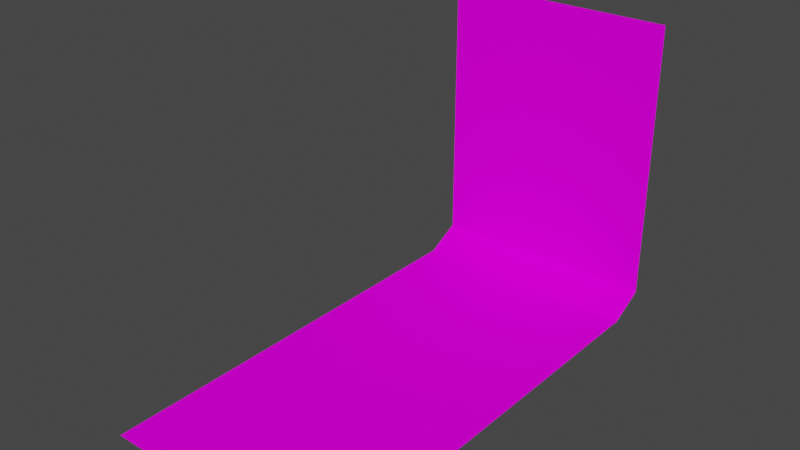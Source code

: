 # Source: stage_0.blend  (saved by Blender 4.2.66; exported with 4.5.12 LTS)
import bpy
from mathutils import Matrix  # noqa: F401  (used for matrix-valued properties, if any)

bpy.ops.wm.read_factory_settings(use_empty=True)
scene = bpy.context.scene
scene.name = 'Scene'

# ---- collections
col_collection = bpy.data.collections.new('Collection'); scene.collection.children.link(col_collection)

# ---- images (referenced by path relative to the original .blend; pixels are not part of the script)
import os
ASSET_DIR = os.environ.get("B2B_ASSET_DIR", "")  # directory of the original .blend (textures are referenced by path, not embedded)
HERE = os.path.dirname(os.path.abspath(__file__))  # packed textures are extracted next to this script under _unpacked/

def load_image(name, relpath, width, height, colorspace="sRGB"):
    """Load a texture the original file referenced (path relative to the .blend, or extracted next to this script)."""
    p = next((c for c in (os.path.join(HERE, relpath), os.path.join(ASSET_DIR, relpath)) if relpath and os.path.exists(c)), "")
    if p:
        img = bpy.data.images.load(p, check_existing=True)
        img.name = name
    else:  # same state as the original file: an image datablock whose file is absent (Cycles renders it pink)
        img = bpy.data.images.new(name, width, height)
        img.source = "FILE"
        img.filepath = "//" + (relpath or name)
    img.colorspace_settings.name = colorspace
    return img
img_room_0_png_001 = load_image('room 0.png.001', 'room 0.png', 1024, 1024, 'sRGB')

# ---- materials (node trees are filled in below, after node groups)
mat_x = bpy.data.materials.new('Материал')
mat_x.use_transparent_shadow = False

# ---- material node trees
mat_x.use_nodes = True; mat_x.node_tree.nodes.clear()
_N = mat_x.node_tree.nodes; _L = mat_x.node_tree.links
n0 = _N.new('ShaderNodeOutputMaterial'); n0.name = 'Вывод материала'; n0.location = (300, 300)
n1 = _N.new('ShaderNodeBsdfPrincipled'); n1.name = 'Принципиальный BSDF'; n1.location = (-24, 309)
n1.distribution = 'GGX'
n1.subsurface_method = 'BURLEY'
n1.inputs[2].default_value = 0.0
n1.inputs[3].default_value = 1.45
n1.inputs[13].default_value = 0.0
n1.inputs[27].default_value = (0.0, 0.0, 0.0, 1.0)
n1.inputs[28].default_value = 1.0
n2 = _N.new('ShaderNodeTexImage'); n2.name = 'Изображение-текстура'; n2.location = (-395, 239)
n2.image = img_room_0_png_001
_L.new(n1.outputs[0], n0.inputs[0])
_L.new(n2.outputs[0], n1.inputs[0])
_L.new(n2.outputs[1], n1.inputs[4])
n0.is_active_output = True

# ---- world
world_world = bpy.data.worlds.new('World'); scene.world = world_world
world_world.use_nodes = True; world_world.node_tree.nodes.clear()
_N = world_world.node_tree.nodes; _L = world_world.node_tree.links
n0 = _N.new('ShaderNodeOutputWorld'); n0.name = 'World Output'; n0.location = (300, 300)
n1 = _N.new('ShaderNodeBackground'); n1.name = 'Background'; n1.location = (10, 300)
n1.inputs[0].default_value = (0.05088, 0.05088, 0.05088, 1.0)
_L.new(n1.outputs[0], n0.inputs[0])
n0.is_active_output = True
world_world.color = (0.05088, 0.05088, 0.05088)
world_world.use_sun_shadow = False
world_world.sun_shadow_jitter_overblur = 0.0

# ---- meshes
me_x = bpy.data.meshes.new('Плоскость')
me_x.from_pydata([(-1.0, -1.0, 0.0), (1.0, -1.0, 0.0), (-1.0, 2.0, 0.1575), (1.0, 2.0, 0.1575), (-1.0, 2.0, 2.544), (1.0, 2.0, 2.544), (-1.0, 1.703, 0.0), (1.0, 1.703, 0.0), (-1.0, -2.0, 0.0), (1.0, -2.0, 0.0)], [], [(6, 7, 3, 2), (2, 3, 5, 4), (0, 1, 7, 6), (1, 0, 8, 9)])
_uv = me_x.uv_layers.new(name='UVКарта')
_uv.uv.foreach_set('vector', [0.005472, 0.4933, 0.9883, 0.4987, 0.9863, 0.5604, 0.003431, 0.555, 0.003431, 0.555, 0.9863, 0.5604, 0.9828, 1.0, 0.0, 0.9946, 0.01715, 0.2057, 1.0, 0.2111, 0.9883, 0.4987, 0.005472, 0.4933, 1.0, 0.2111, 0.01715, 0.2057, 0.01715, 0.0, 1.0, 0.005432])
me_x.materials.append(mat_x)
me_x.use_remesh_fix_poles = True
me_x.use_remesh_preserve_attributes = False
me_x.use_mirror_vertex_groups = False
me_x.update()

# ---- objects
ob_x = bpy.data.objects.new('Плоскость', me_x)

# ---- transforms, parenting, visibility, modifiers, constraints
ob_x.location = (0.0, 0.0, 0.0)
ob_x.lineart.crease_threshold = 0.0

# ---- collection membership
col_collection.objects.link(ob_x)

# ---- scene / render settings (as saved in the file)
scene.frame_start = 1; scene.frame_end = 250; scene.frame_set(1)
scene.render.engine = 'BLENDER_EEVEE_NEXT'
scene.cycles.use_denoising = False
scene.cycles.samples = 128
scene.cycles.sampling_pattern = 'TABULATED_SOBOL'
scene.cycles.use_adaptive_sampling = False
scene.cycles.use_light_tree = False
scene.view_settings.view_transform = 'Filmic'
bpy.context.view_layer.update()

# ---- added for rendering (the .blend has no active camera and no usable light): camera, sun
cam_auto = bpy.data.cameras.new('AutoCamera')
cam_auto.lens = 50.0
cam_auto.sensor_width = 36.0
cam_auto.clip_end = 1000.0
ob_auto_camera = bpy.data.objects.new('AutoCamera', cam_auto)
scene.collection.objects.link(ob_auto_camera)
ob_auto_camera.location = (4.76051, -5.71261, 5.08057)
ob_auto_camera.rotation_euler = (1.09748, -7.21219e-08, 0.694738)
scene.camera = ob_auto_camera
light_auto_sun = bpy.data.lights.new('AutoSun', 'SUN')
light_auto_sun.energy = 3.0
light_auto_sun.angle = 0.0523599
ob_auto_sun = bpy.data.objects.new('AutoSun', light_auto_sun)
scene.collection.objects.link(ob_auto_sun)
ob_auto_sun.rotation_euler = (0.872665, 0.174533, 0.523599)
bpy.context.view_layer.update()
